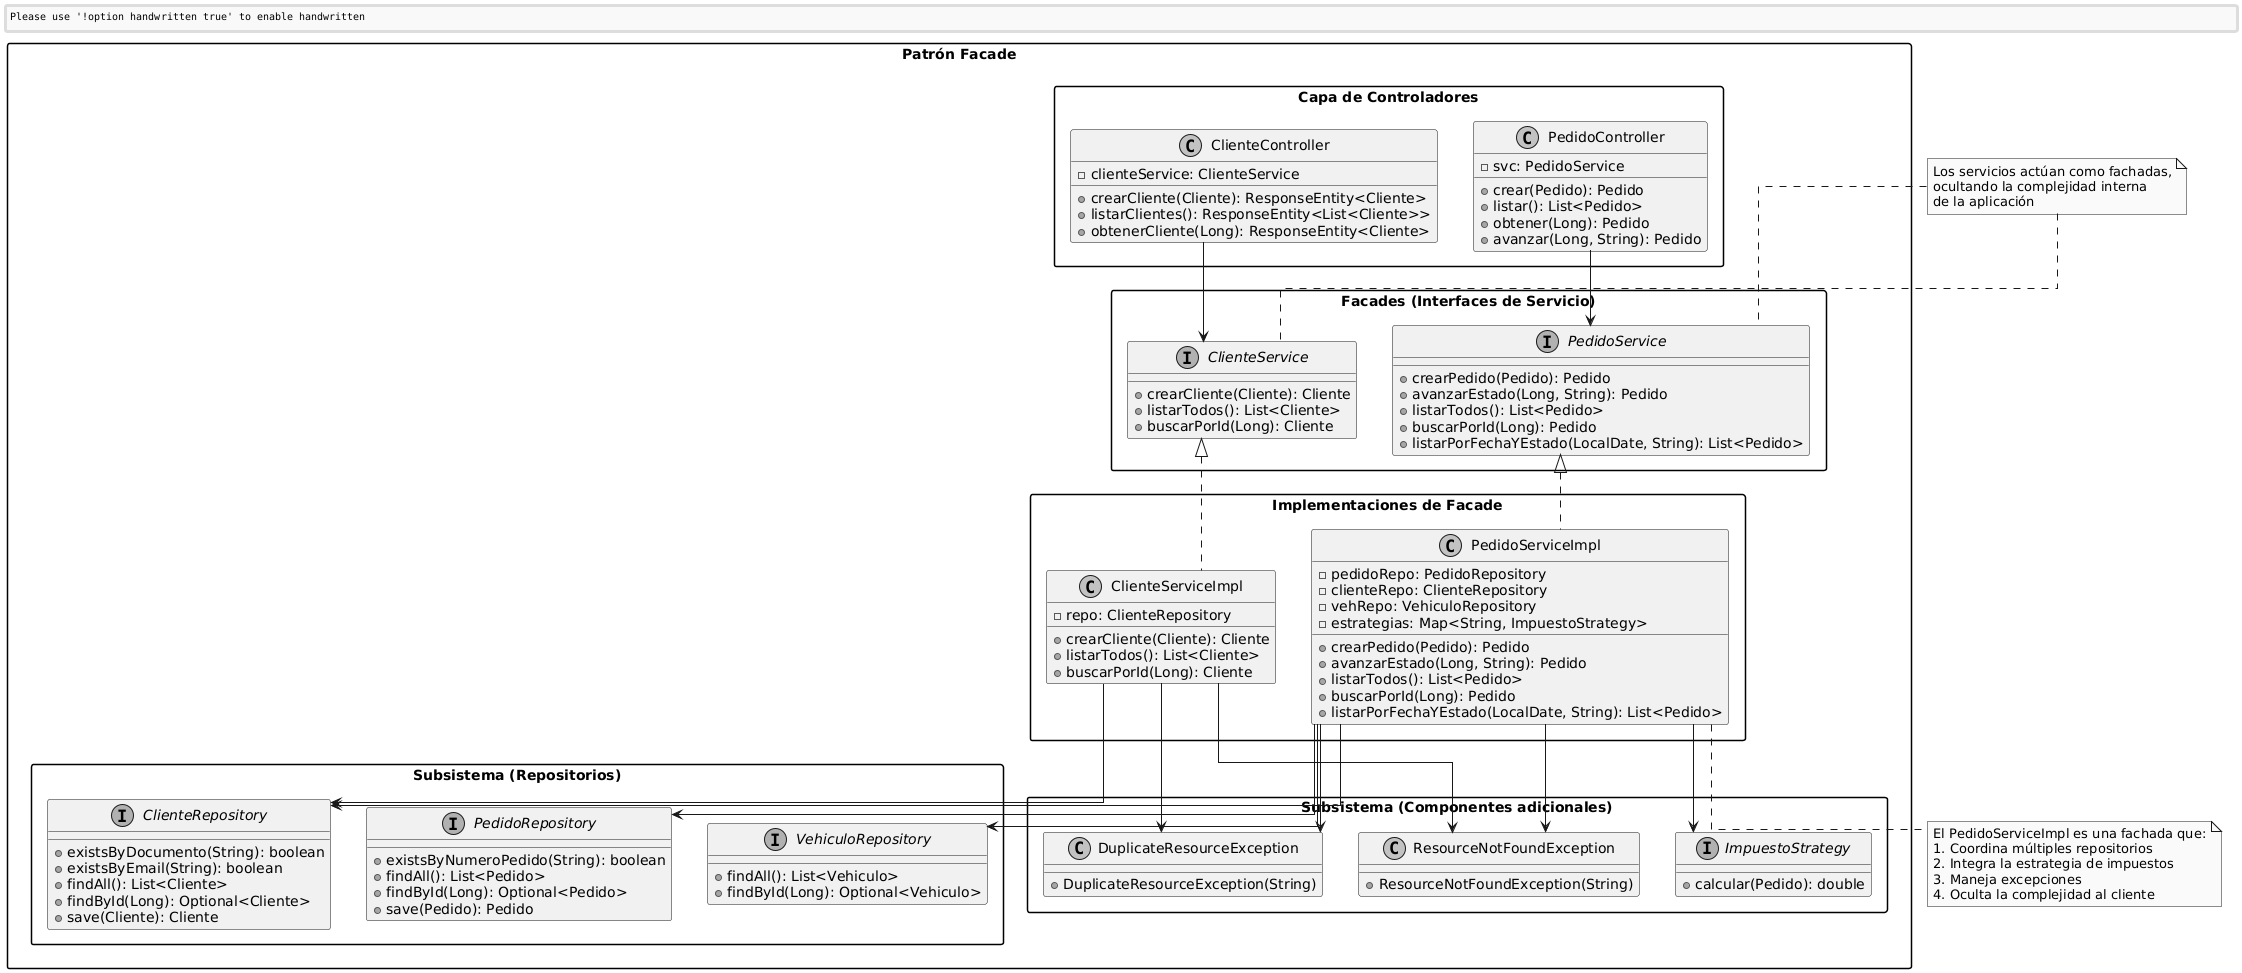

The diagram above was rendered by PlantUML. Its source (embedded in the PNG):
@startuml
' Configuración para mejor visualización
skinparam classFontColor black
skinparam classAttributeFontColor black
skinparam monochrome true
skinparam handwritten false
skinparam shadowing false
skinparam packageStyle rectangle
skinparam linetype ortho

package "Patrón Facade" {
  package "Capa de Controladores" {
    class PedidoController {
      - svc: PedidoService
      + crear(Pedido): Pedido
      + listar(): List<Pedido>
      + obtener(Long): Pedido
      + avanzar(Long, String): Pedido
    }
    
    class ClienteController {
      - clienteService: ClienteService
      + crearCliente(Cliente): ResponseEntity<Cliente>
      + listarClientes(): ResponseEntity<List<Cliente>>
      + obtenerCliente(Long): ResponseEntity<Cliente>
    }
  }
  
  package "Facades (Interfaces de Servicio)" {
    interface PedidoService {
      + crearPedido(Pedido): Pedido
      + avanzarEstado(Long, String): Pedido
      + listarTodos(): List<Pedido>
      + buscarPorId(Long): Pedido
      + listarPorFechaYEstado(LocalDate, String): List<Pedido>
    }
    
    interface ClienteService {
      + crearCliente(Cliente): Cliente
      + listarTodos(): List<Cliente>
      + buscarPorId(Long): Cliente
    }
  }
  
  package "Implementaciones de Facade" {
    class PedidoServiceImpl {
      - pedidoRepo: PedidoRepository
      - clienteRepo: ClienteRepository
      - vehRepo: VehiculoRepository
      - estrategias: Map<String, ImpuestoStrategy>
      + crearPedido(Pedido): Pedido
      + avanzarEstado(Long, String): Pedido
      + listarTodos(): List<Pedido>
      + buscarPorId(Long): Pedido
      + listarPorFechaYEstado(LocalDate, String): List<Pedido>
    }
    
    class ClienteServiceImpl {
      - repo: ClienteRepository
      + crearCliente(Cliente): Cliente
      + listarTodos(): List<Cliente>
      + buscarPorId(Long): Cliente
    }
  }
  
  package "Subsistema (Repositorios)" {
    interface PedidoRepository {
      + existsByNumeroPedido(String): boolean
      + findAll(): List<Pedido>
      + findById(Long): Optional<Pedido>
      + save(Pedido): Pedido
    }
    
    interface ClienteRepository {
      + existsByDocumento(String): boolean
      + existsByEmail(String): boolean
      + findAll(): List<Cliente>
      + findById(Long): Optional<Cliente>
      + save(Cliente): Cliente
    }
    
    interface VehiculoRepository {
      + findAll(): List<Vehiculo>
      + findById(Long): Optional<Vehiculo>
    }
  }
  
  package "Subsistema (Componentes adicionales)" {
    interface ImpuestoStrategy {
      + calcular(Pedido): double
    }
    
    class ResourceNotFoundException {
      + ResourceNotFoundException(String)
    }
    
    class DuplicateResourceException {
      + DuplicateResourceException(String)
    }
  }
}

' Relaciones entre componentes
PedidoController --> PedidoService
ClienteController --> ClienteService

PedidoService <|.. PedidoServiceImpl
ClienteService <|.. ClienteServiceImpl

PedidoServiceImpl --> PedidoRepository
PedidoServiceImpl --> ClienteRepository
PedidoServiceImpl --> VehiculoRepository
PedidoServiceImpl --> ImpuestoStrategy
PedidoServiceImpl --> ResourceNotFoundException
PedidoServiceImpl --> DuplicateResourceException

ClienteServiceImpl --> ClienteRepository
ClienteServiceImpl --> ResourceNotFoundException
ClienteServiceImpl --> DuplicateResourceException

note bottom of PedidoServiceImpl
  El PedidoServiceImpl es una fachada que:
  1. Coordina múltiples repositorios
  2. Integra la estrategia de impuestos
  3. Maneja excepciones
  4. Oculta la complejidad al cliente
end note

note "Los servicios actúan como fachadas,\nocultando la complejidad interna\nde la aplicación" as N1
N1 .. PedidoService
N1 .. ClienteService
@enduml